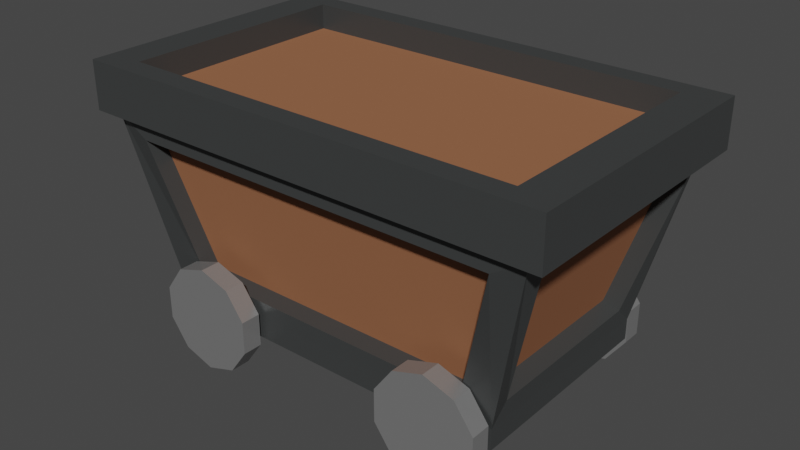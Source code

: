 # Source: Minecart.blend  (saved by Blender 2.80.75; exported with 4.5.12 LTS)
import bpy
from mathutils import Matrix  # noqa: F401  (used for matrix-valued properties, if any)

bpy.ops.wm.read_factory_settings(use_empty=True)
scene = bpy.context.scene
scene.name = 'Scene'

# ---- collections
col_collection = bpy.data.collections.new('Collection'); scene.collection.children.link(col_collection)

# ---- materials (node trees are filled in below, after node groups)
mat_wheels = bpy.data.materials.new('Wheels')
mat_wheels.use_transparent_shadow = False
mat_cart = bpy.data.materials.new('Cart')
mat_cart.use_transparent_shadow = False
mat_wood = bpy.data.materials.new('Wood')
mat_wood.use_transparent_shadow = False

# ---- material node trees
mat_wheels.use_nodes = True; mat_wheels.node_tree.nodes.clear()
_N = mat_wheels.node_tree.nodes; _L = mat_wheels.node_tree.links
n0 = _N.new('ShaderNodeOutputMaterial'); n0.name = 'Material Output'; n0.location = (300, 300)
n1 = _N.new('ShaderNodeBsdfPrincipled'); n1.name = 'Principled BSDF'; n1.location = (10, 300)
n1.distribution = 'GGX'
n1.subsurface_method = 'BURLEY'
n1.inputs[0].default_value = (0.3844, 0.3844, 0.3844, 1.0)
n1.inputs[1].default_value = 0.6083
n1.inputs[2].default_value = 0.3083
n1.inputs[3].default_value = 1.45
n1.inputs[27].default_value = (0.0, 0.0, 0.0, 1.0)
n1.inputs[28].default_value = 1.0
_L.new(n1.outputs[0], n0.inputs[0])
n0.is_active_output = True
mat_cart.use_nodes = True; mat_cart.node_tree.nodes.clear()
_N = mat_cart.node_tree.nodes; _L = mat_cart.node_tree.links
n0 = _N.new('ShaderNodeOutputMaterial'); n0.name = 'Material Output'; n0.location = (300, 300)
n1 = _N.new('ShaderNodeBsdfPrincipled'); n1.name = 'Principled BSDF'; n1.location = (10, 300)
n1.distribution = 'GGX'
n1.subsurface_method = 'BURLEY'
n1.inputs[0].default_value = (0.05753, 0.06072, 0.06072, 1.0)
n1.inputs[1].default_value = 0.2
n1.inputs[2].default_value = 0.3667
n1.inputs[3].default_value = 1.45
n1.inputs[27].default_value = (0.0, 0.0, 0.0, 1.0)
n1.inputs[28].default_value = 1.0
_L.new(n1.outputs[0], n0.inputs[0])
n0.is_active_output = True
mat_wood.use_nodes = True; mat_wood.node_tree.nodes.clear()
_N = mat_wood.node_tree.nodes; _L = mat_wood.node_tree.links
n0 = _N.new('ShaderNodeOutputMaterial'); n0.name = 'Material Output'; n0.location = (300, 300)
n1 = _N.new('ShaderNodeBsdfPrincipled'); n1.name = 'Principled BSDF'; n1.location = (10, 300)
n1.distribution = 'GGX'
n1.subsurface_method = 'BURLEY'
n1.inputs[0].default_value = (0.3108, 0.1285, 0.06258, 1.0)
n1.inputs[2].default_value = 0.875
n1.inputs[3].default_value = 1.45
n1.inputs[13].default_value = 0.2083
n1.inputs[27].default_value = (0.0, 0.0, 0.0, 1.0)
n1.inputs[28].default_value = 1.0
_L.new(n1.outputs[0], n0.inputs[0])
n0.is_active_output = True

# ---- world
world_world = bpy.data.worlds.new('World'); scene.world = world_world
world_world.use_nodes = True; world_world.node_tree.nodes.clear()
_N = world_world.node_tree.nodes; _L = world_world.node_tree.links
n0 = _N.new('ShaderNodeOutputWorld'); n0.name = 'World Output'; n0.location = (300, 300)
n1 = _N.new('ShaderNodeBackground'); n1.name = 'Background'; n1.location = (10, 300)
n1.inputs[0].default_value = (0.05088, 0.05088, 0.05088, 1.0)
_L.new(n1.outputs[0], n0.inputs[0])
n0.is_active_output = True
world_world.color = (0.05088, 0.05088, 0.05088)
world_world.use_sun_shadow = False
world_world.sun_shadow_jitter_overblur = 0.0

# ---- meshes
me_cylinder_003 = bpy.data.meshes.new('Cylinder.003')
me_cylinder_003.from_pydata([(0.0, 1.0, -1.0), (0.0, 1.0, 1.0), (0.5878, 0.809, -1.0), (0.5878, 0.809, 1.0), (0.9511, 0.309, -1.0), (0.9511, 0.309, 1.0), (0.9511, -0.309, -1.0), (0.9511, -0.309, 1.0), (0.5878, -0.809, -1.0), (0.5878, -0.809, 1.0), (-8.742e-08, -1.0, -1.0), (-8.742e-08, -1.0, 1.0), (-0.5878, -0.809, -1.0), (-0.5878, -0.809, 1.0), (-0.9511, -0.309, -1.0), (-0.9511, -0.309, 1.0), (-0.9511, 0.309, -1.0), (-0.9511, 0.309, 1.0), (-0.5878, 0.809, -1.0), (-0.5878, 0.809, 1.0), (-5.907, -0.1993, 22.26), (-5.305, 0.526, 22.28), (-5.907, -0.1993, 1.273), (-5.305, 0.5938, 1.248), (0.9556, -0.1993, 22.26), (0.3539, 0.526, 22.28), (0.9556, -0.1993, 1.273), (0.9638, 0.5313, 3.113), (-6.044, 3.088, 24.54), (-6.08, 3.014, -1.012), (1.703, 3.133, 0.853), (1.093, 3.088, 24.54), (-6.99, 3.457, 25.57), (-6.99, 3.457, -2.038), (2.038, 3.457, -2.038), (2.038, 3.457, 25.57), (-6.281, 4.369, 23.4), (-6.281, 4.369, 0.1277), (1.33, 4.369, 0.1277), (1.33, 4.369, 23.4), (0.9638, 0.5313, 20.42), (-5.915, 0.5844, 20.42), (1.703, 3.133, 22.68), (-6.654, 3.073, 22.68), (0.3539, 0.5938, 1.248), (0.9556, 0.1993, 22.26), (1.057, 3.014, -1.012), (1.711, 3.457, 24.57), (-5.915, 0.5844, 3.113), (0.9556, 0.1993, 1.273), (-6.654, 3.073, 0.853), (1.711, 3.457, -1.037), (-5.907, 0.1993, 22.26), (-5.907, 0.1993, 1.273), (-6.662, 3.457, 24.57), (-6.662, 3.457, -1.037), (-5.598, 0.6786, 20.42), (-5.598, 0.6786, 3.113), (-6.337, 3.167, 22.68), (-6.337, 3.167, 0.853), (0.3539, 0.5809, 20.58), (-5.305, 0.5809, 20.58), (1.093, 3.143, 22.84), (-6.044, 3.143, 22.84), (-5.305, 0.6519, 2.953), (0.3539, 0.6519, 2.953), (-6.08, 3.072, 0.6926), (1.057, 3.072, 0.6926), (0.6455, 0.6217, 3.113), (0.6455, 0.6217, 20.42), (1.385, 3.223, 0.853), (1.385, 3.223, 22.68), (-6.99, 4.369, 25.57), (-6.99, 4.369, -2.038), (2.038, 4.369, -2.038), (2.038, 4.369, 25.57), (-6.281, 3.893, 23.4), (-6.281, 3.893, 0.1277), (1.33, 3.893, 0.1277), (1.33, 3.893, 23.4), (-0.02887, -0.3077, 1.263), (0.1467, -0.1322, 1.263), (-0.02887, -0.3077, 22.27), (0.1467, -0.1322, 22.27), (0.1467, -0.4832, 1.263), (0.3222, -0.3077, 1.263), (0.1467, -0.4832, 22.27), (0.3222, -0.3077, 22.27), (-5.235, -0.2937, 1.263), (-5.059, -0.1182, 1.263), (-5.235, -0.2937, 22.27), (-5.059, -0.1182, 22.27), (-5.059, -0.4692, 1.263), (-4.884, -0.2937, 1.263), (-5.059, -0.4692, 22.27), (-4.884, -0.2937, 22.27), (-4.855, 1.0, 22.66), (-4.855, 1.0, 24.66), (-4.267, 0.809, 22.66), (-4.267, 0.809, 24.66), (-3.904, 0.309, 22.66), (-3.904, 0.309, 24.66), (-3.904, -0.309, 22.66), (-3.904, -0.309, 24.66), (-4.267, -0.809, 22.66), (-4.267, -0.809, 24.66), (-4.855, -1.0, 22.66), (-4.855, -1.0, 24.66), (-5.443, -0.809, 22.66), (-5.443, -0.809, 24.66), (-5.806, -0.309, 22.66), (-5.806, -0.309, 24.66), (-5.806, 0.309, 22.66), (-5.806, 0.309, 24.66), (-5.443, 0.809, 22.66), (-5.443, 0.809, 24.66), (-2.384e-07, 1.0, 22.66), (-2.384e-07, 1.0, 24.66), (0.5878, 0.809, 22.66), (0.5878, 0.809, 24.66), (0.9511, 0.309, 22.66), (0.9511, 0.309, 24.66), (0.9511, -0.309, 22.66), (0.9511, -0.309, 24.66), (0.5878, -0.809, 22.66), (0.5878, -0.809, 24.66), (-3.258e-07, -1.0, 22.66), (-3.258e-07, -1.0, 24.66), (-0.5878, -0.809, 22.66), (-0.5878, -0.809, 24.66), (-0.9511, -0.309, 22.66), (-0.9511, -0.309, 24.66), (-0.9511, 0.309, 22.66), (-0.9511, 0.309, 24.66), (-0.5878, 0.809, 22.66), (-0.5878, 0.809, 24.66), (-4.855, 1.0, -1.0), (-4.855, 1.0, 1.0), (-4.267, 0.809, -1.0), (-4.267, 0.809, 1.0), (-3.904, 0.309, -1.0), (-3.904, 0.309, 1.0), (-3.904, -0.309, -1.0), (-3.904, -0.309, 1.0), (-4.267, -0.809, -1.0), (-4.267, -0.809, 1.0), (-4.855, -1.0, -1.0), (-4.855, -1.0, 1.0), (-5.443, -0.809, -1.0), (-5.443, -0.809, 1.0), (-5.806, -0.309, -1.0), (-5.806, -0.309, 1.0), (-5.806, 0.309, -1.0), (-5.806, 0.309, 1.0), (-5.443, 0.809, -1.0), (-5.443, 0.809, 1.0)], [], [(0, 1, 3, 2), (2, 3, 5, 4), (4, 5, 7, 6), (6, 7, 9, 8), (8, 9, 11, 10), (10, 11, 13, 12), (12, 13, 15, 14), (14, 15, 17, 16), (3, 1, 19, 17, 15, 13, 11, 9, 7, 5), (16, 17, 19, 18), (18, 19, 1, 0), (0, 2, 4, 6, 8, 10, 12, 14, 16, 18), (20, 52, 53, 22), (22, 53, 49, 26), (26, 49, 45, 24), (24, 45, 52, 20), (22, 26, 24, 20), (27, 30, 70, 68), (51, 55, 33, 34), (50, 48, 57, 59), (28, 21, 61, 63), (44, 23, 64, 65), (35, 34, 74, 75), (47, 51, 34, 35), (55, 54, 32, 33), (54, 47, 35, 32), (36, 39, 79, 76), (33, 32, 72, 73), (32, 35, 75, 72), (34, 33, 73, 74), (25, 21, 52, 45), (28, 31, 47, 54), (31, 25, 45, 47), (21, 28, 54, 52), (27, 40, 45, 49), (42, 30, 51, 47), (30, 27, 49, 51), (40, 42, 47, 45), (23, 44, 49, 53), (46, 29, 55, 51), (44, 46, 51, 49), (29, 23, 53, 55), (41, 48, 53, 52), (50, 43, 54, 55), (43, 41, 52, 54), (48, 50, 55, 53), (57, 56, 58, 59), (43, 50, 59, 58), (41, 43, 58, 56), (48, 41, 56, 57), (61, 60, 62, 63), (31, 28, 63, 62), (25, 31, 62, 60), (21, 25, 60, 61), (65, 64, 66, 67), (23, 29, 66, 64), (29, 46, 67, 66), (46, 44, 65, 67), (69, 68, 70, 71), (40, 27, 68, 69), (42, 40, 69, 71), (30, 42, 71, 70), (36, 37, 73, 72), (37, 38, 74, 73), (38, 39, 75, 74), (39, 36, 72, 75), (78, 77, 76, 79), (38, 37, 77, 78), (39, 38, 78, 79), (37, 36, 76, 77), (80, 81, 83, 82), (82, 83, 87, 86), (86, 87, 85, 84), (84, 85, 81, 80), (82, 86, 84, 80), (87, 83, 81, 85), (88, 89, 91, 90), (90, 91, 95, 94), (94, 95, 93, 92), (92, 93, 89, 88), (90, 94, 92, 88), (95, 91, 89, 93), (96, 97, 99, 98), (98, 99, 101, 100), (100, 101, 103, 102), (102, 103, 105, 104), (104, 105, 107, 106), (106, 107, 109, 108), (108, 109, 111, 110), (110, 111, 113, 112), (99, 97, 115, 113, 111, 109, 107, 105, 103, 101), (112, 113, 115, 114), (114, 115, 97, 96), (96, 98, 100, 102, 104, 106, 108, 110, 112, 114), (116, 117, 119, 118), (118, 119, 121, 120), (120, 121, 123, 122), (122, 123, 125, 124), (124, 125, 127, 126), (126, 127, 129, 128), (128, 129, 131, 130), (130, 131, 133, 132), (119, 117, 135, 133, 131, 129, 127, 125, 123, 121), (132, 133, 135, 134), (134, 135, 117, 116), (116, 118, 120, 122, 124, 126, 128, 130, 132, 134), (136, 137, 139, 138), (138, 139, 141, 140), (140, 141, 143, 142), (142, 143, 145, 144), (144, 145, 147, 146), (146, 147, 149, 148), (148, 149, 151, 150), (150, 151, 153, 152), (139, 137, 155, 153, 151, 149, 147, 145, 143, 141), (152, 153, 155, 154), (154, 155, 137, 136), (136, 138, 140, 142, 144, 146, 148, 150, 152, 154)])
me_cylinder_003.polygons.foreach_set('material_index', [0, 0, 0, 0, 0, 0, 0, 0, 0, 0, 0, 0, 1, 1, 1, 1, 1, 1, 1, 1, 1, 1, 1, 1, 1, 1, 1, 1, 1, 1, 1, 1, 1, 1, 1, 1, 1, 1, 1, 1, 1, 1, 1, 1, 1, 1, 2, 1, 1, 1, 2, 1, 1, 1, 2, 1, 1, 1, 2, 1, 1, 1, 1, 1, 1, 1, 2, 1, 1, 1, 1, 0, 1, 0, 1, 1, 1, 0, 1, 0, 1, 1, 0, 0, 0, 0, 0, 0, 0, 0, 0, 0, 0, 0, 0, 0, 0, 0, 0, 0, 0, 0, 0, 0, 0, 0, 0, 0, 0, 0, 0, 0, 0, 0, 0, 0, 0, 0])
_uv = me_cylinder_003.uv_layers.new(name='UVMap')
_uv.uv.foreach_set('vector', [1.0, 0.5, 1.0, 1.0, 0.9, 1.0, 0.9, 0.5, 0.9, 0.5, 0.9, 1.0, 0.8, 1.0, 0.8, 0.5, 0.8, 0.5, 0.8, 1.0, 0.7, 1.0, 0.7, 0.5, 0.7, 0.5, 0.7, 1.0, 0.6, 1.0, 0.6, 0.5, 0.6, 0.5, 0.6, 1.0, 0.5, 1.0, 0.5, 0.5, 0.5, 0.5, 0.5, 1.0, 0.4, 1.0, 0.4, 0.5, 0.4, 0.5, 0.4, 1.0, 0.3, 1.0, 0.3, 0.5, 0.3, 0.5, 0.3, 1.0, 0.2, 1.0, 0.2, 0.5, 0.3911, 0.4442, 0.25, 0.49, 0.1089, 0.4442, 0.02175, 0.3242, 0.02175, 0.1758, 0.1089, 0.05584, 0.25, 0.01, 0.3911, 0.05584, 0.4783, 0.1758, 0.4783, 0.3242, 0.2, 0.5, 0.2, 1.0, 0.1, 1.0, 0.1, 0.5, 0.1, 0.5, 0.1, 1.0, -7.451e-08, 1.0, -7.451e-08, 0.5, 0.75, 0.49, 0.8911, 0.4442, 0.9783, 0.3242, 0.9783, 0.1758, 0.8911, 0.05584, 0.75, 0.01, 0.6089, 0.05584, 0.5217, 0.1758, 0.5217, 0.3242, 0.6089, 0.4442, 0.375, 0.0, 0.625, 0.0, 0.625, 0.25, 0.375, 0.25, 0.375, 0.25, 0.625, 0.25, 0.625, 0.5, 0.375, 0.5, 0.375, 0.5, 0.625, 0.5, 0.625, 0.75, 0.375, 0.75, 0.375, 0.75, 0.625, 0.75, 0.625, 1.0, 0.375, 1.0, 0.125, 0.5, 0.375, 0.5, 0.375, 0.75, 0.125, 0.75, 0.625, 0.522, 0.625, 0.5183, 0.625, 0.5183, 0.625, 0.522, 0.625, 0.5, 0.625, 0.25, 0.625, 0.25, 0.625, 0.5, 0.625, 0.2317, 0.625, 0.228, 0.625, 0.228, 0.625, 0.2317, 0.625, 0.9817, 0.625, 0.978, 0.625, 0.978, 0.625, 0.9817, 0.625, 0.478, 0.625, 0.272, 0.625, 0.272, 0.625, 0.478, 0.625, 0.75, 0.625, 0.5, 0.625, 0.5, 0.625, 0.75, 0.625, 0.75, 0.625, 0.5, 0.625, 0.5, 0.625, 0.75, 0.625, 0.25, 0.625, 0.0, 0.625, 0.0, 0.625, 0.25, 0.625, 1.0, 0.625, 0.75, 0.625, 0.75, 0.625, 1.0, 0.8554, 0.7304, 0.6446, 0.7304, 0.6446, 0.7304, 0.8554, 0.7304, 0.625, 0.25, 0.625, 0.0, 0.625, 0.0, 0.625, 0.25, 0.625, 1.0, 0.625, 0.75, 0.625, 0.75, 0.625, 1.0, 0.625, 0.5, 0.625, 0.25, 0.625, 0.25, 0.625, 0.5, 0.625, 0.772, 0.625, 0.978, 0.625, 1.0, 0.625, 0.75, 0.625, 0.9817, 0.625, 0.7683, 0.625, 0.75, 0.625, 1.0, 0.625, 0.7683, 0.625, 0.772, 0.625, 0.75, 0.625, 0.75, 0.625, 0.978, 0.625, 0.9817, 0.625, 1.0, 0.625, 1.0, 0.625, 0.522, 0.625, 0.728, 0.625, 0.75, 0.625, 0.5, 0.625, 0.7317, 0.625, 0.5183, 0.625, 0.5, 0.625, 0.75, 0.625, 0.5183, 0.625, 0.522, 0.625, 0.5, 0.625, 0.5, 0.625, 0.728, 0.625, 0.7317, 0.625, 0.75, 0.625, 0.75, 0.625, 0.272, 0.625, 0.478, 0.625, 0.5, 0.625, 0.25, 0.625, 0.4817, 0.625, 0.2683, 0.625, 0.25, 0.625, 0.5, 0.625, 0.478, 0.625, 0.4817, 0.625, 0.5, 0.625, 0.5, 0.625, 0.2683, 0.625, 0.272, 0.625, 0.25, 0.625, 0.25, 0.625, 0.02204, 0.625, 0.228, 0.625, 0.25, 0.625, 0.0, 0.625, 0.2317, 0.625, 0.01835, 0.625, 0.0, 0.625, 0.25, 0.625, 0.01835, 0.625, 0.02204, 0.625, 0.0, 0.625, 0.0, 0.625, 0.228, 0.625, 0.2317, 0.625, 0.25, 0.625, 0.25, 0.625, 0.228, 0.625, 0.02204, 0.625, 0.01835, 0.625, 0.2317, 0.625, 0.01835, 0.625, 0.2317, 0.625, 0.2317, 0.625, 0.01835, 0.625, 0.02204, 0.625, 0.01835, 0.625, 0.01835, 0.625, 0.02204, 0.625, 0.228, 0.625, 0.02204, 0.625, 0.02204, 0.625, 0.228, 0.625, 0.978, 0.625, 0.772, 0.625, 0.7683, 0.625, 0.9817, 0.625, 0.7683, 0.625, 0.9817, 0.625, 0.9817, 0.625, 0.7683, 0.625, 0.772, 0.625, 0.7683, 0.625, 0.7683, 0.625, 0.772, 0.625, 0.978, 0.625, 0.772, 0.625, 0.772, 0.625, 0.978, 0.625, 0.478, 0.625, 0.272, 0.625, 0.2683, 0.625, 0.4817, 0.625, 0.272, 0.625, 0.2683, 0.625, 0.2683, 0.625, 0.272, 0.625, 0.2683, 0.625, 0.4817, 0.625, 0.4817, 0.625, 0.2683, 0.625, 0.4817, 0.625, 0.478, 0.625, 0.478, 0.625, 0.4817, 0.625, 0.728, 0.625, 0.522, 0.625, 0.5183, 0.625, 0.7317, 0.625, 0.728, 0.625, 0.522, 0.625, 0.522, 0.625, 0.728, 0.625, 0.7317, 0.625, 0.728, 0.625, 0.728, 0.625, 0.7317, 0.625, 0.5183, 0.625, 0.7317, 0.625, 0.7317, 0.625, 0.5183, 0.8554, 0.7304, 0.8554, 0.5196, 0.875, 0.5, 0.875, 0.75, 0.8554, 0.5196, 0.6446, 0.5196, 0.625, 0.5, 0.875, 0.5, 0.6446, 0.5196, 0.6446, 0.7304, 0.625, 0.75, 0.625, 0.5, 0.6446, 0.7304, 0.8554, 0.7304, 0.875, 0.75, 0.625, 0.75, 0.6446, 0.5196, 0.8554, 0.5196, 0.8554, 0.7304, 0.6446, 0.7304, 0.6446, 0.5196, 0.8554, 0.5196, 0.8554, 0.5196, 0.6446, 0.5196, 0.6446, 0.7304, 0.6446, 0.5196, 0.6446, 0.5196, 0.6446, 0.7304, 0.8554, 0.5196, 0.8554, 0.7304, 0.8554, 0.7304, 0.8554, 0.5196, 0.375, 0.0, 0.625, 0.0, 0.625, 0.25, 0.375, 0.25, 0.375, 0.25, 0.625, 0.25, 0.625, 0.5, 0.375, 0.5, 0.375, 0.5, 0.625, 0.5, 0.625, 0.75, 0.375, 0.75, 0.375, 0.75, 0.625, 0.75, 0.625, 1.0, 0.375, 1.0, 0.125, 0.5, 0.375, 0.5, 0.375, 0.75, 0.125, 0.75, 0.625, 0.5, 0.875, 0.5, 0.875, 0.75, 0.625, 0.75, 0.375, 0.0, 0.625, 0.0, 0.625, 0.25, 0.375, 0.25, 0.375, 0.25, 0.625, 0.25, 0.625, 0.5, 0.375, 0.5, 0.375, 0.5, 0.625, 0.5, 0.625, 0.75, 0.375, 0.75, 0.375, 0.75, 0.625, 0.75, 0.625, 1.0, 0.375, 1.0, 0.125, 0.5, 0.375, 0.5, 0.375, 0.75, 0.125, 0.75, 0.625, 0.5, 0.875, 0.5, 0.875, 0.75, 0.625, 0.75, 1.0, 0.5, 1.0, 1.0, 0.9, 1.0, 0.9, 0.5, 0.9, 0.5, 0.9, 1.0, 0.8, 1.0, 0.8, 0.5, 0.8, 0.5, 0.8, 1.0, 0.7, 1.0, 0.7, 0.5, 0.7, 0.5, 0.7, 1.0, 0.6, 1.0, 0.6, 0.5, 0.6, 0.5, 0.6, 1.0, 0.5, 1.0, 0.5, 0.5, 0.5, 0.5, 0.5, 1.0, 0.4, 1.0, 0.4, 0.5, 0.4, 0.5, 0.4, 1.0, 0.3, 1.0, 0.3, 0.5, 0.3, 0.5, 0.3, 1.0, 0.2, 1.0, 0.2, 0.5, 0.3911, 0.4442, 0.25, 0.49, 0.1089, 0.4442, 0.02175, 0.3242, 0.02175, 0.1758, 0.1089, 0.05584, 0.25, 0.01, 0.3911, 0.05584, 0.4783, 0.1758, 0.4783, 0.3242, 0.2, 0.5, 0.2, 1.0, 0.1, 1.0, 0.1, 0.5, 0.1, 0.5, 0.1, 1.0, -7.451e-08, 1.0, -7.451e-08, 0.5, 0.75, 0.49, 0.8911, 0.4442, 0.9783, 0.3242, 0.9783, 0.1758, 0.8911, 0.05584, 0.75, 0.01, 0.6089, 0.05584, 0.5217, 0.1758, 0.5217, 0.3242, 0.6089, 0.4442, 1.0, 0.5, 1.0, 1.0, 0.9, 1.0, 0.9, 0.5, 0.9, 0.5, 0.9, 1.0, 0.8, 1.0, 0.8, 0.5, 0.8, 0.5, 0.8, 1.0, 0.7, 1.0, 0.7, 0.5, 0.7, 0.5, 0.7, 1.0, 0.6, 1.0, 0.6, 0.5, 0.6, 0.5, 0.6, 1.0, 0.5, 1.0, 0.5, 0.5, 0.5, 0.5, 0.5, 1.0, 0.4, 1.0, 0.4, 0.5, 0.4, 0.5, 0.4, 1.0, 0.3, 1.0, 0.3, 0.5, 0.3, 0.5, 0.3, 1.0, 0.2, 1.0, 0.2, 0.5, 0.3911, 0.4442, 0.25, 0.49, 0.1089, 0.4442, 0.02175, 0.3242, 0.02175, 0.1758, 0.1089, 0.05584, 0.25, 0.01, 0.3911, 0.05584, 0.4783, 0.1758, 0.4783, 0.3242, 0.2, 0.5, 0.2, 1.0, 0.1, 1.0, 0.1, 0.5, 0.1, 0.5, 0.1, 1.0, -7.451e-08, 1.0, -7.451e-08, 0.5, 0.75, 0.49, 0.8911, 0.4442, 0.9783, 0.3242, 0.9783, 0.1758, 0.8911, 0.05584, 0.75, 0.01, 0.6089, 0.05584, 0.5217, 0.1758, 0.5217, 0.3242, 0.6089, 0.4442, 1.0, 0.5, 1.0, 1.0, 0.9, 1.0, 0.9, 0.5, 0.9, 0.5, 0.9, 1.0, 0.8, 1.0, 0.8, 0.5, 0.8, 0.5, 0.8, 1.0, 0.7, 1.0, 0.7, 0.5, 0.7, 0.5, 0.7, 1.0, 0.6, 1.0, 0.6, 0.5, 0.6, 0.5, 0.6, 1.0, 0.5, 1.0, 0.5, 0.5, 0.5, 0.5, 0.5, 1.0, 0.4, 1.0, 0.4, 0.5, 0.4, 0.5, 0.4, 1.0, 0.3, 1.0, 0.3, 0.5, 0.3, 0.5, 0.3, 1.0, 0.2, 1.0, 0.2, 0.5, 0.3911, 0.4442, 0.25, 0.49, 0.1089, 0.4442, 0.02175, 0.3242, 0.02175, 0.1758, 0.1089, 0.05584, 0.25, 0.01, 0.3911, 0.05584, 0.4783, 0.1758, 0.4783, 0.3242, 0.2, 0.5, 0.2, 1.0, 0.1, 1.0, 0.1, 0.5, 0.1, 0.5, 0.1, 1.0, -7.451e-08, 1.0, -7.451e-08, 0.5, 0.75, 0.49, 0.8911, 0.4442, 0.9783, 0.3242, 0.9783, 0.1758, 0.8911, 0.05584, 0.75, 0.01, 0.6089, 0.05584, 0.5217, 0.1758, 0.5217, 0.3242, 0.6089, 0.4442])
me_cylinder_003.materials.append(mat_wheels)
me_cylinder_003.materials.append(mat_cart)
me_cylinder_003.materials.append(mat_wood)
me_cylinder_003.use_remesh_preserve_volume = False
me_cylinder_003.use_remesh_preserve_attributes = False
me_cylinder_003.use_mirror_vertex_groups = False
me_cylinder_003.update()

# ---- objects
ob_cylinder_003 = bpy.data.objects.new('Cylinder.003', me_cylinder_003)

# ---- transforms, parenting, visibility, modifiers, constraints
ob_cylinder_003.location = (1.672, 1.518, 0.0)
ob_cylinder_003.rotation_euler = (1.571, 0.0, 0.0)
ob_cylinder_003.scale = (0.3073, 0.3073, 0.05872)
ob_cylinder_003.lineart.crease_threshold = 0.0

# ---- collection membership
col_collection.objects.link(ob_cylinder_003)

# ---- scene / render settings (as saved in the file)
scene.frame_start = 1; scene.frame_end = 250; scene.frame_set(1)
scene.render.engine = 'BLENDER_EEVEE_NEXT'
scene.cycles.use_denoising = False
scene.cycles.samples = 128
scene.cycles.sampling_pattern = 'TABULATED_SOBOL'
scene.cycles.use_adaptive_sampling = False
scene.cycles.use_light_tree = False
scene.view_settings.view_transform = 'Filmic'
bpy.context.view_layer.update()

# ---- added for rendering (the .blend has no active camera and no usable light): camera, sun
cam_auto = bpy.data.cameras.new('AutoCamera')
cam_auto.lens = 50.0
cam_auto.sensor_width = 36.0
cam_auto.clip_end = 1000.0
ob_auto_camera = bpy.data.objects.new('AutoCamera', cam_auto)
scene.collection.objects.link(ob_auto_camera)
ob_auto_camera.location = (4.25299, -3.18373, 3.19158)
ob_auto_camera.rotation_euler = (1.09748, -7.21219e-08, 0.694738)
scene.camera = ob_auto_camera
light_auto_sun = bpy.data.lights.new('AutoSun', 'SUN')
light_auto_sun.energy = 3.0
light_auto_sun.angle = 0.0523599
ob_auto_sun = bpy.data.objects.new('AutoSun', light_auto_sun)
scene.collection.objects.link(ob_auto_sun)
ob_auto_sun.rotation_euler = (0.872665, 0.174533, 0.523599)
bpy.context.view_layer.update()
